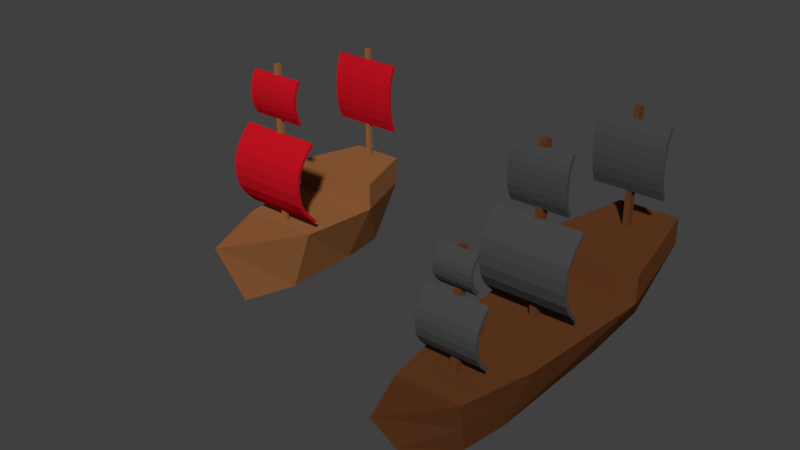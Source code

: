 # Source: pirate_ship.blend  (saved by Blender 2.79.0; exported with 4.5.12 LTS)
import bpy
from mathutils import Matrix  # noqa: F401  (used for matrix-valued properties, if any)

bpy.ops.wm.read_factory_settings(use_empty=True)
scene = bpy.context.scene
scene.name = 'Scene'

# ---- collections
col_collection_1 = bpy.data.collections.new('Collection 1'); scene.collection.children.link(col_collection_1)

# ---- materials (node trees are filled in below, after node groups)
mat_wood = bpy.data.materials.new('Wood')
mat_wood.alpha_threshold = 0.0
mat_wood.use_transparent_shadow = False
mat_wood.diffuse_color = (0.3081, 0.1244, 0.04457, 1.0)
mat_wood.roughness = 0.5
mat_wood.specular_intensity = 0.1639
mat_wood.line_color = (0.0, 0.0, 0.0, 1.0)
mat_piratewood = bpy.data.materials.new('PirateWood')
mat_piratewood.alpha_threshold = 0.0
mat_piratewood.use_transparent_shadow = False
mat_piratewood.diffuse_color = (0.1319, 0.04547, 0.01575, 1.0)
mat_piratewood.specular_color = (1.0, 0.7717, 0.747)
mat_piratewood.roughness = 0.5
mat_piratewood.specular_intensity = 0.347
mat_sail = bpy.data.materials.new('Sail')
mat_sail.alpha_threshold = 0.0
mat_sail.use_transparent_shadow = False
mat_sail.diffuse_color = (0.5264, 0.006754, 0.01449, 1.0)
mat_sail.roughness = 0.5
mat_sail.specular_intensity = 0.0
mat_piratesail = bpy.data.materials.new('PirateSail')
mat_piratesail.alpha_threshold = 0.0
mat_piratesail.use_transparent_shadow = False
mat_piratesail.diffuse_color = (0.06372, 0.06372, 0.06372, 1.0)
mat_piratesail.roughness = 0.5
mat_piratesail.specular_intensity = 0.0

# ---- material node trees

# ---- world
world_world = bpy.data.worlds.new('World'); scene.world = world_world
world_world.color = (0.05088, 0.05088, 0.05088)
world_world.use_sun_shadow = False
world_world.sun_shadow_jitter_overblur = 0.0
world_world.cycles.sampling_method = 'MANUAL'

# ---- meshes
me_cube_003 = bpy.data.meshes.new('Cube.003')
me_cube_003.from_pydata([(0.0365, 0.09337, -0.07705), (0.0365, -0.1625, -0.07705), (-0.03649, -0.1625, -0.07705), (-0.03649, 0.09337, -0.07705), (1.063e-07, -0.3119, -0.09412), (6.082e-08, -0.417, 0.06808), (0.02747, 0.246, -0.07705), (-0.02747, 0.246, -0.07705), (0.05572, 0.3125, 0.03989), (-0.05572, 0.3125, 0.03989), (0.004681, 0.2287, 0.08931), (-0.004681, 0.2287, 0.08931), (0.004759, 0.2437, 0.08931), (-0.004759, 0.2437, 0.08931), (0.1016, 0.09337, 0.08931), (-0.1016, 0.09337, 0.08931), (0.05572, 0.3125, 0.08931), (-0.05572, 0.3125, 0.08931), (0.004681, 0.2287, 0.2998), (-0.004681, 0.2287, 0.2998), (0.004759, 0.2437, 0.2998), (-0.004759, 0.2437, 0.2998), (0.1016, 0.09337, 0.03989), (0.08313, -0.1625, 0.03989), (-0.1016, 0.09337, 0.03989), (-0.08313, -0.1625, 0.03989), (1.453e-07, -0.1625, -0.07705), (0.05981, -0.1625, -0.01858), (-0.05981, -0.1625, -0.01858), (8.196e-08, -0.1625, 0.03989), (8.353e-08, -0.3644, -0.01302), (-0.02498, -0.2445, -0.07705), (0.005389, -0.2407, 0.043), (0.02498, -0.2445, -0.07705), (-0.005389, -0.2407, 0.043), (0.04094, -0.2707, -0.0158), (-0.04094, -0.2707, -0.0158), (0.05691, -0.297, 0.04545), (-0.05691, -0.297, 0.04545), (0.005558, -0.2291, 0.04234), (-0.005558, -0.2291, 0.04234), (0.005389, -0.2333, 0.2417), (-0.005389, -0.2333, 0.2417), (0.005558, -0.2218, 0.241), (-0.005558, -0.2218, 0.241), (0.005405, -0.02798, 0.03989), (0.005613, -0.04354, 0.03989), (-0.005613, -0.04354, 0.03989), (-0.005405, -0.02798, 0.03989), (0.005405, -0.02798, 0.331), (0.005613, -0.04354, 0.331), (-0.005613, -0.04354, 0.331), (-0.005405, -0.02798, 0.331)], [(29, 25), (23, 29)], [(0, 1, 26, 2, 3), (0, 22, 23, 27, 1), (2, 28, 25, 24, 3), (22, 0, 6, 8), (36, 31, 4, 30), (35, 37, 5, 30), (2, 26, 31), (8, 6, 7, 9), (22, 8, 16, 14), (3, 24, 9, 7), (0, 3, 7, 6), (10, 12, 20, 18), (24, 22, 14, 15), (8, 9, 17, 16), (9, 24, 15, 17), (10, 11, 15, 14), (13, 12, 16, 17), (12, 10, 14, 16), (11, 13, 17, 15), (19, 18, 20, 21), (11, 10, 18, 19), (13, 11, 19, 21), (12, 13, 21, 20), (31, 33, 4), (31, 26, 33), (26, 1, 33), (33, 35, 30, 4), (1, 27, 35, 33), (27, 23, 37, 35), (38, 36, 30, 5), (25, 28, 36, 38), (28, 2, 31, 36), (37, 38, 5), (32, 39, 43, 41), (39, 32, 37, 23), (34, 40, 25, 38), (32, 34, 38, 37), (40, 39, 23, 25), (41, 43, 44, 42), (40, 34, 42, 44), (39, 40, 44, 43), (34, 32, 41, 42), (47, 46, 50, 51), (49, 52, 51, 50), (46, 45, 49, 50), (48, 47, 51, 52), (45, 48, 52, 49), (22, 24, 25, 23)])
me_cube_003.polygons.foreach_set('material_index', [1, 1, 1, 1, 1, 1, 1, 1, 1, 1, 1, 1, 1, 1, 1, 1, 1, 1, 1, 1, 1, 1, 1, 1, 1, 1, 1, 1, 1, 1, 1, 1, 1, 1, 1, 1, 1, 1, 1, 1, 1, 1, 1, 1, 1, 1, 1, 1])
me_cube_003.materials.append(mat_wood)
me_cube_003.materials.append(mat_piratewood)
me_cube_003.use_remesh_preserve_volume = False
me_cube_003.use_remesh_preserve_attributes = False
me_cube_003.use_mirror_vertex_groups = False
me_cube_003.update()
me_plane_001 = bpy.data.meshes.new('Plane.001')
me_plane_001.from_pydata([(0.0639, 0.2277, 0.2826), (-0.0639, 0.2277, 0.2826), (0.0639, 0.2277, 0.1548), (-0.0639, 0.2277, 0.1548), (-0.05037, -0.04247, 0.225), (0.05037, -0.04247, 0.225), (-0.05037, -0.04247, 0.3229), (0.05037, -0.04247, 0.3229), (-0.05037, -0.04886, 0.3089), (-0.05037, -0.05279, 0.2949), (-0.05037, -0.05426, 0.2809), (-0.05037, -0.05426, 0.267), (-0.05037, -0.05279, 0.253), (-0.05037, -0.04886, 0.239), (0.05037, -0.04886, 0.239), (0.05037, -0.05279, 0.253), (0.05037, -0.05426, 0.267), (0.05037, -0.05426, 0.2809), (0.05037, -0.05279, 0.2949), (0.05037, -0.04886, 0.3089), (-0.07561, -0.04135, 0.05848), (0.07561, -0.04135, 0.05848), (-0.07561, -0.04135, 0.2097), (0.07561, -0.04135, 0.2097), (-0.07561, -0.06232, 0.1881), (-0.07561, -0.07522, 0.1665), (-0.07561, -0.08006, 0.1449), (-0.07561, -0.08006, 0.1233), (-0.07561, -0.07522, 0.1017), (-0.07561, -0.06232, 0.08008), (0.07561, -0.06232, 0.08008), (0.07561, -0.07522, 0.1017), (0.07561, -0.08006, 0.1233), (0.07561, -0.08006, 0.1449), (0.07561, -0.07522, 0.1665), (0.07561, -0.06232, 0.1881), (-0.0639, 0.2207, 0.2643), (-0.0639, 0.2164, 0.246), (-0.0639, 0.2148, 0.2278), (-0.0639, 0.2148, 0.2095), (-0.0639, 0.2164, 0.1913), (-0.0639, 0.2207, 0.173), (0.0639, 0.2207, 0.173), (0.0639, 0.2164, 0.1913), (0.0639, 0.2148, 0.2095), (0.0639, 0.2148, 0.2278), (0.0639, 0.2164, 0.246), (0.0639, 0.2207, 0.2643), (-0.05237, -0.2347, 0.06449), (0.05237, -0.2347, 0.06449), (-0.05237, -0.2347, 0.1692), (0.05237, -0.2347, 0.1692), (-0.05237, -0.2492, 0.1543), (-0.05237, -0.2581, 0.1393), (-0.05237, -0.2615, 0.1243), (-0.05237, -0.2615, 0.1094), (-0.05237, -0.2581, 0.09441), (-0.05237, -0.2492, 0.07945), (0.05237, -0.2492, 0.07945), (0.05237, -0.2581, 0.09441), (0.05237, -0.2615, 0.1094), (0.05237, -0.2615, 0.1243), (0.05237, -0.2581, 0.1393), (0.05237, -0.2492, 0.1543), (-0.03179, -0.2334, 0.1769), (0.03179, -0.2334, 0.1769), (-0.03179, -0.2334, 0.2405), (0.03179, -0.2334, 0.2405), (-0.03179, -0.2422, 0.2314), (-0.03179, -0.2476, 0.2223), (-0.03179, -0.2497, 0.2133), (-0.03179, -0.2497, 0.2042), (-0.03179, -0.2476, 0.1951), (-0.03179, -0.2422, 0.186), (0.03179, -0.2422, 0.186), (0.03179, -0.2476, 0.1951), (0.03179, -0.2497, 0.2042), (0.03179, -0.2497, 0.2133), (0.03179, -0.2476, 0.2223), (0.03179, -0.2422, 0.2314)], [], [(36, 47, 0, 1), (8, 19, 7, 6), (4, 5, 14, 13), (13, 14, 15, 12), (12, 15, 16, 11), (11, 16, 17, 10), (10, 17, 18, 9), (9, 18, 19, 8), (24, 35, 23, 22), (20, 21, 30, 29), (29, 30, 31, 28), (28, 31, 32, 27), (27, 32, 33, 26), (26, 33, 34, 25), (25, 34, 35, 24), (3, 2, 42, 41), (41, 42, 43, 40), (40, 43, 44, 39), (39, 44, 45, 38), (38, 45, 46, 37), (37, 46, 47, 36), (52, 63, 51, 50), (48, 49, 58, 57), (57, 58, 59, 56), (56, 59, 60, 55), (55, 60, 61, 54), (54, 61, 62, 53), (53, 62, 63, 52), (68, 79, 67, 66), (64, 65, 74, 73), (73, 74, 75, 72), (72, 75, 76, 71), (71, 76, 77, 70), (70, 77, 78, 69), (69, 78, 79, 68)])
me_plane_001.polygons.foreach_set('material_index', [1, 1, 1, 1, 1, 1, 1, 1, 1, 1, 1, 1, 1, 1, 1, 1, 1, 1, 1, 1, 1, 1, 1, 1, 1, 1, 1, 1, 1, 1, 1, 1, 1, 1, 1])
me_plane_001.materials.append(mat_sail)
me_plane_001.materials.append(mat_piratesail)
me_plane_001.use_remesh_preserve_volume = False
me_plane_001.use_remesh_preserve_attributes = False
me_plane_001.use_mirror_vertex_groups = False
me_plane_001.update()
me_cube = bpy.data.meshes.new('Cube')
me_cube.from_pydata([(0.03148, 0.0779, -0.07705), (0.03148, -0.06542, -0.07705), (-0.03148, -0.06542, -0.07705), (-0.03148, 0.0779, -0.07705), (0.004662, -0.04552, 0.03989), (0.004842, -0.05423, 0.03989), (-0.004841, -0.05423, 0.03989), (-0.004662, -0.04552, 0.03989), (1.142e-07, -0.1572, -0.07705), (7.498e-08, -0.216, 0.05101), (0.02369, 0.1633, -0.07705), (-0.02369, 0.1633, -0.07705), (0.04806, 0.2006, 0.03989), (-0.04806, 0.2006, 0.03989), (0.004038, 0.1729, 0.08931), (-0.004037, 0.1729, 0.08931), (0.004105, 0.1812, 0.08931), (-0.004105, 0.1812, 0.08931), (0.08767, 0.0779, 0.08931), (-0.08767, 0.0779, 0.08931), (0.04806, 0.2006, 0.08931), (-0.04806, 0.2006, 0.08931), (0.004038, 0.1729, 0.2998), (-0.004037, 0.1729, 0.2998), (0.004105, 0.1812, 0.2998), (-0.004105, 0.1812, 0.2998), (0.08767, 0.0779, 0.03989), (0.0717, -0.06542, 0.03989), (-0.08767, 0.0779, 0.03989), (-0.0717, -0.06542, 0.03989), (0.004662, -0.04552, 0.331), (0.004842, -0.05423, 0.331), (-0.004841, -0.05423, 0.331), (-0.004662, -0.04552, 0.331)], [], [(0, 1, 2, 3), (6, 5, 31, 32), (0, 26, 27, 1), (27, 29, 9), (2, 29, 28, 3), (26, 0, 10, 12), (29, 2, 8, 9), (1, 27, 9, 8), (2, 1, 8), (12, 10, 11, 13), (26, 12, 20, 18), (3, 28, 13, 11), (0, 3, 11, 10), (14, 16, 24, 22), (28, 26, 18, 19), (12, 13, 21, 20), (13, 28, 19, 21), (14, 15, 19, 18), (17, 16, 20, 21), (16, 14, 18, 20), (15, 17, 21, 19), (23, 22, 24, 25), (15, 14, 22, 23), (17, 15, 23, 25), (16, 17, 25, 24), (4, 5, 27, 26), (7, 4, 26, 28), (5, 6, 29, 27), (6, 7, 28, 29), (30, 33, 32, 31), (5, 4, 30, 31), (7, 6, 32, 33), (4, 7, 33, 30)])
me_cube.materials.append(mat_wood)
me_cube.use_remesh_preserve_volume = False
me_cube.use_remesh_preserve_attributes = False
me_cube.use_mirror_vertex_groups = False
me_cube.update()
me_plane_004 = bpy.data.meshes.new('Plane.004')
me_plane_004.from_pydata([(0.0639, 0.1732, 0.2826), (-0.0639, 0.1732, 0.2826), (0.0639, 0.1732, 0.1548), (-0.0639, 0.1732, 0.1548), (-0.05037, -0.05363, 0.2338), (0.05037, -0.05363, 0.2338), (-0.05037, -0.05363, 0.3141), (0.05037, -0.05363, 0.3141), (-0.05037, -0.06002, 0.3026), (-0.05037, -0.06395, 0.2912), (-0.05037, -0.06542, 0.2797), (-0.05037, -0.06542, 0.2682), (-0.05037, -0.06395, 0.2567), (-0.05037, -0.06002, 0.2453), (0.05037, -0.06002, 0.2453), (0.05037, -0.06395, 0.2567), (0.05037, -0.06542, 0.2682), (0.05037, -0.06542, 0.2797), (0.05037, -0.06395, 0.2912), (0.05037, -0.06002, 0.3026), (-0.07561, -0.05251, 0.05848), (0.07561, -0.05251, 0.05848), (-0.07561, -0.05251, 0.2097), (0.07561, -0.05251, 0.2097), (-0.07561, -0.07348, 0.1881), (-0.07561, -0.08638, 0.1665), (-0.07561, -0.09122, 0.1449), (-0.07561, -0.09122, 0.1233), (-0.07561, -0.08638, 0.1017), (-0.07561, -0.07348, 0.08008), (0.07561, -0.07348, 0.08008), (0.07561, -0.08638, 0.1017), (0.07561, -0.09122, 0.1233), (0.07561, -0.09122, 0.1449), (0.07561, -0.08638, 0.1665), (0.07561, -0.07348, 0.1881), (-0.0639, 0.1662, 0.2643), (-0.0639, 0.1619, 0.246), (-0.0639, 0.1603, 0.2278), (-0.0639, 0.1603, 0.2095), (-0.0639, 0.1619, 0.1913), (-0.0639, 0.1662, 0.173), (0.0639, 0.1662, 0.173), (0.0639, 0.1619, 0.1913), (0.0639, 0.1603, 0.2095), (0.0639, 0.1603, 0.2278), (0.0639, 0.1619, 0.246), (0.0639, 0.1662, 0.2643), (0.0639, 0.1788, 0.2804), (-0.0639, 0.1788, 0.2804), (0.0639, 0.1788, 0.1569), (-0.0639, 0.1788, 0.1569), (-0.05037, -0.04839, 0.2367), (0.05037, -0.04839, 0.2367), (-0.05037, -0.04839, 0.3112), (0.05037, -0.04839, 0.3112), (-0.05037, -0.05454, 0.3002), (-0.05037, -0.05811, 0.2898), (-0.05037, -0.05944, 0.2793), (-0.05037, -0.05944, 0.2686), (-0.05037, -0.05811, 0.2581), (-0.05037, -0.05454, 0.2477), (0.05037, -0.05454, 0.2477), (0.05037, -0.05811, 0.2581), (0.05037, -0.05944, 0.2686), (0.05037, -0.05944, 0.2793), (0.05037, -0.05811, 0.2898), (0.05037, -0.05454, 0.3002), (-0.07561, -0.0482, 0.06266), (0.07561, -0.0482, 0.06266), (-0.07561, -0.0482, 0.2055), (0.07561, -0.0482, 0.2055), (-0.07561, -0.06872, 0.1844), (-0.07561, -0.08081, 0.1643), (-0.07561, -0.08526, 0.1442), (-0.07561, -0.08526, 0.1239), (-0.07561, -0.08081, 0.1039), (-0.07561, -0.06872, 0.08373), (0.07561, -0.06872, 0.08373), (0.07561, -0.08081, 0.1039), (0.07561, -0.08526, 0.1239), (0.07561, -0.08526, 0.1442), (0.07561, -0.08081, 0.1643), (0.07561, -0.06872, 0.1844), (-0.0639, 0.1719, 0.2625), (-0.0639, 0.1678, 0.2451), (-0.0639, 0.1663, 0.2275), (-0.0639, 0.1663, 0.2098), (-0.0639, 0.1678, 0.1922), (-0.0639, 0.1719, 0.1748), (0.0639, 0.1719, 0.1748), (0.0639, 0.1678, 0.1922), (0.0639, 0.1663, 0.2098), (0.0639, 0.1663, 0.2275), (0.0639, 0.1678, 0.2451), (0.0639, 0.1719, 0.2625), (0.06044, 0.1752, 0.2781), (-0.06044, 0.1752, 0.2781), (0.06044, 0.1752, 0.1592), (-0.06044, 0.1752, 0.1592), (-0.0469, -0.05229, 0.2385), (0.0469, -0.05229, 0.2385), (-0.0469, -0.05229, 0.3094), (0.0469, -0.05229, 0.3094), (-0.04624, -0.05604, 0.3009), (-0.04626, -0.05969, 0.2902), (-0.04621, -0.06111, 0.2794), (-0.04621, -0.06111, 0.2685), (-0.04626, -0.05969, 0.2577), (-0.04624, -0.05604, 0.247), (0.04624, -0.05604, 0.247), (0.04626, -0.05969, 0.2577), (0.04621, -0.06111, 0.2685), (0.04621, -0.06111, 0.2794), (0.04626, -0.05969, 0.2902), (0.04624, -0.05604, 0.3009), (-0.07214, -0.05244, 0.06338), (0.07214, -0.05244, 0.06338), (-0.07214, -0.05244, 0.2048), (0.07214, -0.05244, 0.2048), (-0.07151, -0.07, 0.1854), (-0.07157, -0.08226, 0.1648), (-0.07151, -0.08687, 0.1444), (-0.07151, -0.08687, 0.1238), (-0.07157, -0.08226, 0.1033), (-0.07151, -0.07, 0.08275), (0.07151, -0.07, 0.08275), (0.07157, -0.08226, 0.1033), (0.07151, -0.08687, 0.1238), (0.07151, -0.08687, 0.1444), (0.07157, -0.08226, 0.1648), (0.07151, -0.07, 0.1854), (-0.05975, 0.1703, 0.263), (-0.05975, 0.1662, 0.2454), (-0.05972, 0.1646, 0.2276), (-0.05972, 0.1646, 0.2097), (-0.05975, 0.1662, 0.192), (-0.05975, 0.1703, 0.1743), (0.05975, 0.1703, 0.1743), (0.05975, 0.1662, 0.192), (0.05972, 0.1646, 0.2097), (0.05972, 0.1646, 0.2276), (0.05975, 0.1662, 0.2454), (0.05975, 0.1703, 0.263), (0.06044, 0.1743, 0.2784), (-0.06044, 0.1743, 0.2784), (0.06044, 0.1743, 0.1589), (-0.06044, 0.1743, 0.1589), (-0.04691, -0.0531, 0.238), (0.04691, -0.0531, 0.238), (-0.04691, -0.0531, 0.3099), (0.04691, -0.0531, 0.3099), (-0.046, -0.0583, 0.3019), (-0.04598, -0.0621, 0.2907), (-0.04604, -0.06358, 0.2796), (-0.04604, -0.06358, 0.2683), (-0.04598, -0.0621, 0.2572), (-0.046, -0.0583, 0.246), (0.046, -0.0583, 0.246), (0.04598, -0.0621, 0.2572), (0.04604, -0.06358, 0.2683), (0.04604, -0.06358, 0.2796), (0.04598, -0.0621, 0.2907), (0.046, -0.0583, 0.3019), (-0.07214, -0.0531, 0.06273), (0.07214, -0.0531, 0.06273), (-0.07214, -0.0531, 0.2054), (0.07214, -0.0531, 0.2054), (-0.0712, -0.07195, 0.1869), (-0.07114, -0.08453, 0.1657), (-0.07121, -0.08932, 0.1447), (-0.07121, -0.08932, 0.1235), (-0.07114, -0.08453, 0.1024), (-0.0712, -0.07195, 0.08125), (0.0712, -0.07195, 0.08125), (0.07114, -0.08453, 0.1024), (0.07121, -0.08932, 0.1235), (0.07121, -0.08932, 0.1447), (0.07114, -0.08453, 0.1657), (0.0712, -0.07195, 0.1869), (-0.05957, 0.168, 0.2638), (-0.05956, 0.1637, 0.2457), (-0.0596, 0.1621, 0.2277), (-0.0596, 0.1621, 0.2096), (-0.05956, 0.1637, 0.1916), (-0.05957, 0.168, 0.1736), (0.05957, 0.168, 0.1736), (0.05956, 0.1637, 0.1916), (0.0596, 0.1621, 0.2096), (0.0596, 0.1621, 0.2277), (0.05956, 0.1637, 0.2457), (0.05957, 0.168, 0.2638), (0.06044, 0.1752, 0.2781), (-0.06044, 0.1752, 0.2781), (0.06044, 0.1752, 0.1592), (-0.06044, 0.1752, 0.1592), (-0.0469, -0.05229, 0.2385), (0.0469, -0.05229, 0.2385), (-0.0469, -0.05229, 0.3094), (0.0469, -0.05229, 0.3094), (-0.04624, -0.05604, 0.3009), (-0.04626, -0.05969, 0.2902), (-0.04621, -0.06111, 0.2794), (-0.04621, -0.06111, 0.2685), (-0.04626, -0.05969, 0.2577), (-0.04624, -0.05604, 0.247), (0.04624, -0.05604, 0.247), (0.04626, -0.05969, 0.2577), (0.04621, -0.06111, 0.2685), (0.04621, -0.06111, 0.2794), (0.04626, -0.05969, 0.2902), (0.04624, -0.05604, 0.3009), (-0.07214, -0.05244, 0.06338), (0.07214, -0.05244, 0.06338), (-0.07214, -0.05244, 0.2048), (0.07214, -0.05244, 0.2048), (-0.07151, -0.07, 0.1854), (-0.07157, -0.08226, 0.1648), (-0.07151, -0.08687, 0.1444), (-0.07151, -0.08687, 0.1238), (-0.07157, -0.08226, 0.1033), (-0.07151, -0.07, 0.08275), (0.07151, -0.07, 0.08275), (0.07157, -0.08226, 0.1033), (0.07151, -0.08687, 0.1238), (0.07151, -0.08687, 0.1444), (0.07157, -0.08226, 0.1648), (0.07151, -0.07, 0.1854), (-0.05975, 0.1703, 0.263), (-0.05975, 0.1662, 0.2454), (-0.05972, 0.1646, 0.2276), (-0.05972, 0.1646, 0.2097), (-0.05975, 0.1662, 0.192), (-0.05975, 0.1703, 0.1743), (0.05975, 0.1703, 0.1743), (0.05975, 0.1662, 0.192), (0.05972, 0.1646, 0.2097), (0.05972, 0.1646, 0.2276), (0.05975, 0.1662, 0.2454), (0.05975, 0.1703, 0.263), (0.06044, 0.1743, 0.2784), (-0.06044, 0.1743, 0.2784), (0.06044, 0.1743, 0.1589), (-0.06044, 0.1743, 0.1589), (-0.04691, -0.0531, 0.238), (0.04691, -0.0531, 0.238), (-0.04691, -0.0531, 0.3099), (0.04691, -0.0531, 0.3099), (-0.046, -0.0583, 0.3019), (-0.04598, -0.0621, 0.2907), (-0.04604, -0.06358, 0.2796), (-0.04604, -0.06358, 0.2683), (-0.04598, -0.0621, 0.2572), (-0.046, -0.0583, 0.246), (0.046, -0.0583, 0.246), (0.04598, -0.0621, 0.2572), (0.04604, -0.06358, 0.2683), (0.04604, -0.06358, 0.2796), (0.04598, -0.0621, 0.2907), (0.046, -0.0583, 0.3019), (-0.07214, -0.0531, 0.06273), (0.07214, -0.0531, 0.06273), (-0.07214, -0.0531, 0.2054), (0.07214, -0.0531, 0.2054), (-0.0712, -0.07195, 0.1869), (-0.07114, -0.08453, 0.1657), (-0.07121, -0.08932, 0.1447), (-0.07121, -0.08932, 0.1235), (-0.07114, -0.08453, 0.1024), (-0.0712, -0.07195, 0.08125), (0.0712, -0.07195, 0.08125), (0.07114, -0.08453, 0.1024), (0.07121, -0.08932, 0.1235), (0.07121, -0.08932, 0.1447), (0.07114, -0.08453, 0.1657), (0.0712, -0.07195, 0.1869), (-0.05957, 0.168, 0.2638), (-0.05956, 0.1637, 0.2457), (-0.0596, 0.1621, 0.2277), (-0.0596, 0.1621, 0.2096), (-0.05956, 0.1637, 0.1916), (-0.05957, 0.168, 0.1736), (0.05957, 0.168, 0.1736), (0.05956, 0.1637, 0.1916), (0.0596, 0.1621, 0.2096), (0.0596, 0.1621, 0.2277), (0.05956, 0.1637, 0.2457), (0.05957, 0.168, 0.2638), (0.05687, 0.1708, 0.276), (-0.05687, 0.1708, 0.276), (0.05687, 0.1708, 0.1613), (-0.05687, 0.1708, 0.1613), (-0.04327, -0.05684, 0.2399), (0.04327, -0.05684, 0.2399), (-0.04327, -0.05684, 0.308), (0.04327, -0.05684, 0.308), (-0.04179, -0.05972, 0.3025), (-0.04165, -0.06343, 0.291), (-0.04173, -0.06509, 0.2797), (-0.04173, -0.06509, 0.2682), (-0.04165, -0.06343, 0.2569), (-0.04179, -0.05972, 0.2454), (0.04179, -0.05972, 0.2454), (0.04165, -0.06343, 0.2569), (0.04173, -0.06509, 0.2682), (0.04173, -0.06509, 0.2797), (0.04165, -0.06343, 0.291), (0.04179, -0.05972, 0.3025), (-0.06862, -0.05729, 0.0635), (0.06862, -0.05729, 0.0635), (-0.06862, -0.05729, 0.2047), (0.06862, -0.05729, 0.2047), (-0.06688, -0.07303, 0.1877), (-0.06674, -0.08557, 0.1662), (-0.06686, -0.09064, 0.1448), (-0.06686, -0.09064, 0.1233), (-0.06674, -0.08557, 0.102), (-0.06688, -0.07303, 0.08043), (0.06688, -0.07303, 0.08043), (0.06674, -0.08557, 0.102), (0.06686, -0.09064, 0.1233), (0.06686, -0.09064, 0.1448), (0.06674, -0.08557, 0.1662), (0.06688, -0.07303, 0.1877), (-0.05533, 0.1665, 0.2642), (-0.05525, 0.1623, 0.246), (-0.05531, 0.1605, 0.2278), (-0.05531, 0.1605, 0.2095), (-0.05525, 0.1623, 0.1913), (-0.05533, 0.1665, 0.1731), (0.05533, 0.1665, 0.1731), (0.05525, 0.1623, 0.1913), (0.05531, 0.1605, 0.2095), (0.05531, 0.1605, 0.2278), (0.05525, 0.1623, 0.246), (0.05533, 0.1665, 0.2642), (0.05688, 0.1762, 0.274), (-0.05688, 0.1762, 0.274), (0.05688, 0.1762, 0.1633), (-0.05688, 0.1762, 0.1633), (-0.04328, -0.05188, 0.2427), (0.04328, -0.05189, 0.2427), (-0.04328, -0.05189, 0.3052), (0.04328, -0.05188, 0.3052), (-0.04219, -0.05406, 0.3), (-0.04211, -0.05764, 0.2897), (-0.04203, -0.05913, 0.2793), (-0.04203, -0.05913, 0.2686), (-0.04211, -0.05764, 0.2582), (-0.04219, -0.05406, 0.2479), (0.04219, -0.05406, 0.2479), (0.04211, -0.05764, 0.2582), (0.04203, -0.05913, 0.2686), (0.04203, -0.05913, 0.2793), (0.04211, -0.05764, 0.2897), (0.04219, -0.05406, 0.3), (-0.06862, -0.05307, 0.06759), (0.06862, -0.05307, 0.06759), (-0.06862, -0.05307, 0.2006), (0.06862, -0.05307, 0.2006), (-0.06742, -0.06825, 0.1841), (-0.06746, -0.08012, 0.164), (-0.06737, -0.08474, 0.1442), (-0.06737, -0.08474, 0.124), (-0.06746, -0.08012, 0.1042), (-0.06742, -0.06825, 0.08408), (0.06742, -0.06825, 0.08408), (0.06746, -0.08012, 0.1042), (0.06737, -0.08474, 0.124), (0.06737, -0.08474, 0.1442), (0.06746, -0.08012, 0.164), (0.06742, -0.06825, 0.1841), (-0.05563, 0.1723, 0.2624), (-0.05558, 0.1682, 0.245), (-0.05552, 0.1665, 0.2275), (-0.05552, 0.1665, 0.2098), (-0.05558, 0.1682, 0.1923), (-0.05563, 0.1723, 0.1749), (0.05563, 0.1723, 0.1749), (0.05558, 0.1682, 0.1923), (0.05552, 0.1665, 0.2098), (0.05552, 0.1665, 0.2275), (0.05558, 0.1682, 0.245), (0.05563, 0.1723, 0.2624)], [], [(47, 1, 36), (19, 6, 8), (5, 13, 4), (14, 12, 13), (15, 11, 12), (16, 10, 11), (17, 9, 10), (18, 8, 9), (35, 22, 24), (21, 29, 20), (30, 28, 29), (31, 27, 28), (32, 26, 27), (33, 25, 26), (34, 24, 25), (2, 41, 3), (42, 40, 41), (43, 39, 40), (44, 38, 39), (45, 37, 38), (46, 36, 37), (49, 95, 84), (54, 67, 56), (61, 53, 52), (60, 62, 61), (59, 63, 60), (58, 64, 59), (57, 65, 58), (56, 66, 57), (70, 83, 72), (77, 69, 68), (76, 78, 77), (75, 79, 76), (74, 80, 75), (73, 81, 74), (72, 82, 73), (89, 50, 51), (88, 90, 89), (87, 91, 88), (86, 92, 87), (85, 93, 86), (84, 94, 85), (0, 49, 1), (0, 95, 48), (3, 50, 2), (3, 89, 51), (4, 61, 52), (4, 53, 5), (7, 67, 55), (7, 54, 6), (6, 56, 8), (8, 57, 9), (10, 57, 58), (10, 59, 11), (11, 60, 12), (13, 60, 61), (5, 62, 14), (14, 63, 15), (16, 63, 64), (16, 65, 17), (17, 66, 18), (19, 66, 67), (20, 77, 68), (20, 69, 21), (23, 83, 71), (23, 70, 22), (22, 72, 24), (24, 73, 25), (26, 73, 74), (26, 75, 27), (27, 76, 28), (29, 76, 77), (21, 78, 30), (30, 79, 31), (32, 79, 80), (32, 81, 33), (33, 82, 34), (35, 82, 83), (1, 84, 36), (36, 85, 37), (38, 85, 86), (38, 87, 39), (39, 88, 40), (41, 88, 89), (2, 90, 42), (42, 91, 43), (44, 91, 92), (44, 93, 45), (45, 94, 46), (47, 94, 95), (97, 143, 132), (102, 115, 104), (109, 101, 100), (108, 110, 109), (107, 111, 108), (106, 112, 107), (105, 113, 106), (104, 114, 105), (118, 131, 120), (125, 117, 116), (124, 126, 125), (123, 127, 124), (122, 128, 123), (121, 129, 122), (120, 130, 121), (137, 98, 99), (136, 138, 137), (135, 139, 136), (134, 140, 135), (133, 141, 134), (132, 142, 133), (191, 145, 180), (163, 150, 152), (149, 157, 148), (158, 156, 157), (159, 155, 156), (160, 154, 155), (161, 153, 154), (162, 152, 153), (179, 166, 168), (165, 173, 164), (174, 172, 173), (175, 171, 172), (176, 170, 171), (177, 169, 170), (178, 168, 169), (146, 185, 147), (186, 184, 185), (187, 183, 184), (188, 182, 183), (189, 181, 182), (190, 180, 181), (145, 96, 97), (144, 143, 96), (146, 99, 98), (147, 137, 99), (148, 109, 100), (149, 100, 101), (151, 115, 103), (150, 103, 102), (104, 150, 102), (105, 152, 104), (154, 105, 106), (155, 106, 107), (108, 155, 107), (157, 108, 109), (110, 149, 101), (111, 158, 110), (160, 111, 112), (161, 112, 113), (114, 161, 113), (163, 114, 115), (164, 125, 116), (165, 116, 117), (167, 131, 119), (166, 119, 118), (120, 166, 118), (121, 168, 120), (170, 121, 122), (171, 122, 123), (124, 171, 123), (173, 124, 125), (126, 165, 117), (127, 174, 126), (176, 127, 128), (129, 176, 128), (130, 177, 129), (179, 130, 131), (132, 145, 97), (133, 180, 132), (182, 133, 134), (183, 134, 135), (136, 183, 135), (185, 136, 137), (138, 146, 98), (139, 186, 138), (188, 139, 140), (189, 140, 141), (142, 189, 141), (191, 142, 143), (47, 0, 1), (19, 7, 6), (5, 14, 13), (14, 15, 12), (15, 16, 11), (16, 17, 10), (17, 18, 9), (18, 19, 8), (35, 23, 22), (21, 30, 29), (30, 31, 28), (31, 32, 27), (32, 33, 26), (33, 34, 25), (34, 35, 24), (2, 42, 41), (42, 43, 40), (43, 44, 39), (44, 45, 38), (45, 46, 37), (46, 47, 36), (49, 48, 95), (54, 55, 67), (61, 62, 53), (60, 63, 62), (59, 64, 63), (58, 65, 64), (57, 66, 65), (56, 67, 66), (70, 71, 83), (77, 78, 69), (76, 79, 78), (75, 80, 79), (74, 81, 80), (73, 82, 81), (72, 83, 82), (89, 90, 50), (88, 91, 90), (87, 92, 91), (86, 93, 92), (85, 94, 93), (84, 95, 94), (0, 48, 49), (0, 47, 95), (3, 51, 50), (3, 41, 89), (4, 13, 61), (4, 52, 53), (7, 19, 67), (7, 55, 54), (6, 54, 56), (8, 56, 57), (10, 9, 57), (10, 58, 59), (11, 59, 60), (13, 12, 60), (5, 53, 62), (14, 62, 63), (16, 15, 63), (16, 64, 65), (17, 65, 66), (19, 18, 66), (20, 29, 77), (20, 68, 69), (23, 35, 83), (23, 71, 70), (22, 70, 72), (24, 72, 73), (26, 25, 73), (26, 74, 75), (27, 75, 76), (29, 28, 76), (21, 69, 78), (30, 78, 79), (32, 31, 79), (32, 80, 81), (33, 81, 82), (35, 34, 82), (1, 49, 84), (36, 84, 85), (38, 37, 85), (38, 86, 87), (39, 87, 88), (41, 40, 88), (2, 50, 90), (42, 90, 91), (44, 43, 91), (44, 92, 93), (45, 93, 94), (47, 46, 94), (97, 96, 143), (102, 103, 115), (109, 110, 101), (108, 111, 110), (107, 112, 111), (106, 113, 112), (105, 114, 113), (104, 115, 114), (118, 119, 131), (125, 126, 117), (124, 127, 126), (123, 128, 127), (122, 129, 128), (121, 130, 129), (120, 131, 130), (137, 138, 98), (136, 139, 138), (135, 140, 139), (134, 141, 140), (133, 142, 141), (132, 143, 142), (191, 144, 145), (163, 151, 150), (149, 158, 157), (158, 159, 156), (159, 160, 155), (160, 161, 154), (161, 162, 153), (162, 163, 152), (179, 167, 166), (165, 174, 173), (174, 175, 172), (175, 176, 171), (176, 177, 170), (177, 178, 169), (178, 179, 168), (146, 186, 185), (186, 187, 184), (187, 188, 183), (188, 189, 182), (189, 190, 181), (190, 191, 180), (145, 144, 96), (144, 191, 143), (146, 147, 99), (147, 185, 137), (148, 157, 109), (149, 148, 100), (151, 163, 115), (150, 151, 103), (104, 152, 150), (105, 153, 152), (154, 153, 105), (155, 154, 106), (108, 156, 155), (157, 156, 108), (110, 158, 149), (111, 159, 158), (160, 159, 111), (161, 160, 112), (114, 162, 161), (163, 162, 114), (164, 173, 125), (165, 164, 116), (167, 179, 131), (166, 167, 119), (120, 168, 166), (121, 169, 168), (170, 169, 121), (171, 170, 122), (124, 172, 171), (173, 172, 124), (126, 174, 165), (127, 175, 174), (176, 175, 127), (129, 177, 176), (130, 178, 177), (179, 178, 130), (132, 180, 145), (133, 181, 180), (182, 181, 133), (183, 182, 134), (136, 184, 183), (185, 184, 136), (138, 186, 146), (139, 187, 186), (188, 187, 139), (189, 188, 140), (142, 190, 189), (191, 190, 142), (239, 228, 193), (211, 200, 198), (197, 196, 205), (206, 205, 204), (207, 204, 203), (208, 203, 202), (209, 202, 201), (210, 201, 200), (227, 216, 214), (213, 212, 221), (222, 221, 220), (223, 220, 219), (224, 219, 218), (225, 218, 217), (226, 217, 216), (194, 195, 233), (234, 233, 232), (235, 232, 231), (236, 231, 230), (237, 230, 229), (238, 229, 228), (241, 276, 287), (246, 248, 259), (253, 244, 245), (252, 253, 254), (251, 252, 255), (250, 251, 256), (249, 250, 257), (248, 249, 258), (262, 264, 275), (269, 260, 261), (268, 269, 270), (267, 268, 271), (266, 267, 272), (265, 266, 273), (264, 265, 274), (281, 243, 242), (280, 281, 282), (279, 280, 283), (278, 279, 284), (277, 278, 285), (276, 277, 286), (192, 193, 241), (192, 240, 287), (195, 194, 242), (195, 243, 281), (196, 244, 253), (196, 197, 245), (199, 247, 259), (199, 198, 246), (198, 200, 248), (200, 201, 249), (202, 250, 249), (202, 203, 251), (203, 204, 252), (205, 253, 252), (197, 206, 254), (206, 207, 255), (208, 256, 255), (208, 209, 257), (209, 210, 258), (211, 259, 258), (212, 260, 269), (212, 213, 261), (215, 263, 275), (215, 214, 262), (214, 216, 264), (216, 217, 265), (218, 266, 265), (218, 219, 267), (219, 220, 268), (221, 269, 268), (213, 222, 270), (222, 223, 271), (224, 272, 271), (224, 225, 273), (225, 226, 274), (227, 275, 274), (193, 228, 276), (228, 229, 277), (230, 278, 277), (230, 231, 279), (231, 232, 280), (233, 281, 280), (194, 234, 282), (234, 235, 283), (236, 284, 283), (236, 237, 285), (237, 238, 286), (239, 287, 286), (289, 324, 335), (294, 296, 307), (301, 292, 293), (300, 301, 302), (299, 300, 303), (298, 299, 304), (297, 298, 305), (296, 297, 306), (310, 312, 323), (317, 308, 309), (316, 317, 318), (315, 316, 319), (314, 315, 320), (313, 314, 321), (312, 313, 322), (329, 291, 290), (328, 329, 330), (327, 328, 331), (326, 327, 332), (325, 326, 333), (324, 325, 334), (383, 372, 337), (355, 344, 342), (341, 340, 349), (350, 349, 348), (351, 348, 347), (352, 347, 346), (353, 346, 345), (354, 345, 344), (371, 360, 358), (357, 356, 365), (366, 365, 364), (367, 364, 363), (368, 363, 362), (369, 362, 361), (370, 361, 360), (338, 339, 377), (378, 377, 376), (379, 376, 375), (380, 375, 374), (381, 374, 373), (382, 373, 372), (337, 289, 288), (336, 288, 335), (338, 290, 291), (339, 291, 329), (340, 292, 301), (341, 293, 292), (343, 295, 307), (342, 294, 295), (296, 294, 342), (297, 296, 344), (346, 298, 297), (347, 299, 298), (300, 299, 347), (349, 301, 300), (302, 293, 341), (303, 302, 350), (352, 304, 303), (353, 305, 304), (306, 305, 353), (355, 307, 306), (356, 308, 317), (357, 309, 308), (359, 311, 323), (358, 310, 311), (312, 310, 358), (313, 312, 360), (362, 314, 313), (363, 315, 314), (316, 315, 363), (365, 317, 316), (318, 309, 357), (319, 318, 366), (368, 320, 319), (321, 320, 368), (322, 321, 369), (371, 323, 322), (324, 289, 337), (325, 324, 372), (374, 326, 325), (375, 327, 326), (328, 327, 375), (377, 329, 328), (330, 290, 338), (331, 330, 378), (380, 332, 331), (381, 333, 332), (334, 333, 381), (383, 335, 334), (239, 193, 192), (211, 198, 199), (197, 205, 206), (206, 204, 207), (207, 203, 208), (208, 202, 209), (209, 201, 210), (210, 200, 211), (227, 214, 215), (213, 221, 222), (222, 220, 223), (223, 219, 224), (224, 218, 225), (225, 217, 226), (226, 216, 227), (194, 233, 234), (234, 232, 235), (235, 231, 236), (236, 230, 237), (237, 229, 238), (238, 228, 239), (241, 287, 240), (246, 259, 247), (253, 245, 254), (252, 254, 255), (251, 255, 256), (250, 256, 257), (249, 257, 258), (248, 258, 259), (262, 275, 263), (269, 261, 270), (268, 270, 271), (267, 271, 272), (266, 272, 273), (265, 273, 274), (264, 274, 275), (281, 242, 282), (280, 282, 283), (279, 283, 284), (278, 284, 285), (277, 285, 286), (276, 286, 287), (192, 241, 240), (192, 287, 239), (195, 242, 243), (195, 281, 233), (196, 253, 205), (196, 245, 244), (199, 259, 211), (199, 246, 247), (198, 248, 246), (200, 249, 248), (202, 249, 201), (202, 251, 250), (203, 252, 251), (205, 252, 204), (197, 254, 245), (206, 255, 254), (208, 255, 207), (208, 257, 256), (209, 258, 257), (211, 258, 210), (212, 269, 221), (212, 261, 260), (215, 275, 227), (215, 262, 263), (214, 264, 262), (216, 265, 264), (218, 265, 217), (218, 267, 266), (219, 268, 267), (221, 268, 220), (213, 270, 261), (222, 271, 270), (224, 271, 223), (224, 273, 272), (225, 274, 273), (227, 274, 226), (193, 276, 241), (228, 277, 276), (230, 277, 229), (230, 279, 278), (231, 280, 279), (233, 280, 232), (194, 282, 242), (234, 283, 282), (236, 283, 235), (236, 285, 284), (237, 286, 285), (239, 286, 238), (289, 335, 288), (294, 307, 295), (301, 293, 302), (300, 302, 303), (299, 303, 304), (298, 304, 305), (297, 305, 306), (296, 306, 307), (310, 323, 311), (317, 309, 318), (316, 318, 319), (315, 319, 320), (314, 320, 321), (313, 321, 322), (312, 322, 323), (329, 290, 330), (328, 330, 331), (327, 331, 332), (326, 332, 333), (325, 333, 334), (324, 334, 335), (383, 337, 336), (355, 342, 343), (341, 349, 350), (350, 348, 351), (351, 347, 352), (352, 346, 353), (353, 345, 354), (354, 344, 355), (371, 358, 359), (357, 365, 366), (366, 364, 367), (367, 363, 368), (368, 362, 369), (369, 361, 370), (370, 360, 371), (338, 377, 378), (378, 376, 379), (379, 375, 380), (380, 374, 381), (381, 373, 382), (382, 372, 383), (337, 288, 336), (336, 335, 383), (338, 291, 339), (339, 329, 377), (340, 301, 349), (341, 292, 340), (343, 307, 355), (342, 295, 343), (296, 342, 344), (297, 344, 345), (346, 297, 345), (347, 298, 346), (300, 347, 348), (349, 300, 348), (302, 341, 350), (303, 350, 351), (352, 303, 351), (353, 304, 352), (306, 353, 354), (355, 306, 354), (356, 317, 365), (357, 308, 356), (359, 323, 371), (358, 311, 359), (312, 358, 360), (313, 360, 361), (362, 313, 361), (363, 314, 362), (316, 363, 364), (365, 316, 364), (318, 357, 366), (319, 366, 367), (368, 319, 367), (321, 368, 369), (322, 369, 370), (371, 322, 370), (324, 337, 372), (325, 372, 373), (374, 325, 373), (375, 326, 374), (328, 375, 376), (377, 328, 376), (330, 338, 378), (331, 378, 379), (380, 331, 379), (381, 332, 380), (334, 381, 382), (383, 334, 382)])
me_plane_004.materials.append(mat_sail)
me_plane_004.use_remesh_preserve_volume = False
me_plane_004.use_remesh_preserve_attributes = False
me_plane_004.use_mirror_vertex_groups = False
me_plane_004.update()

# ---- objects
ob_label_jff_a = bpy.data.objects.new('Label:JFF-A', None)
ob_pirate_ship = bpy.data.objects.new('Pirate Ship', me_cube_003)
ob_sails_001 = bpy.data.objects.new('Sails.001', me_plane_001)
ob_ship = bpy.data.objects.new('Ship', me_cube)
ob_sails = bpy.data.objects.new('Sails', me_plane_004)

# ---- transforms, parenting, visibility, modifiers, constraints
ob_label_jff_a.location = (0.5081, 0.0004708, 0.4269)
ob_label_jff_a.empty_image_offset = (0.0, 0.0)
ob_label_jff_a.lineart.crease_threshold = 0.0
ob_pirate_ship.location = (0.5203, 0.0, 0.0)
ob_pirate_ship.lock_rotations_4d = False
ob_pirate_ship.empty_display_type = 'ARROWS'
ob_pirate_ship.lineart.crease_threshold = 0.0
ob_sails_001.parent = ob_pirate_ship
ob_sails_001.location = (0.0, 0.0, 0.0)
ob_sails_001.lineart.crease_threshold = 0.0
_m = ob_sails_001.modifiers.new('Solidify', 'SOLIDIFY')
_m.thickness = 0.006
_m.nonmanifold_thickness_mode = 'FIXED'
_m.nonmanifold_merge_threshold = 0.0003
ob_ship.location = (0.0, 0.0, 0.0)
ob_ship.lock_rotations_4d = False
ob_ship.empty_display_type = 'ARROWS'
ob_ship.lineart.crease_threshold = 0.0
ob_sails.parent = ob_ship
ob_sails.location = (0.0, 0.0, 0.0)
ob_sails.lineart.crease_threshold = 0.0
_m = ob_sails.modifiers.new('Solidify', 'SOLIDIFY')
_m.thickness = 0.006
_m.nonmanifold_thickness_mode = 'FIXED'
_m.nonmanifold_merge_threshold = 0.0003

# ---- collection membership
col_collection_1.objects.link(ob_label_jff_a)
col_collection_1.objects.link(ob_pirate_ship)
col_collection_1.objects.link(ob_sails_001)
col_collection_1.objects.link(ob_ship)
col_collection_1.objects.link(ob_sails)

# ---- scene / render settings (as saved in the file)
scene.frame_start = 1; scene.frame_end = 250; scene.frame_set(1)
scene.render.engine = 'BLENDER_EEVEE_NEXT'
scene.render.resolution_percentage = 50
scene.render.dither_intensity = 0.0
scene.cycles.use_denoising = False
scene.cycles.samples = 128
scene.cycles.sampling_pattern = 'TABULATED_SOBOL'
scene.cycles.use_adaptive_sampling = False
scene.cycles.use_light_tree = False
scene.cycles.blur_glossy = 0.0
scene.cycles.sample_clamp_indirect = 0.0
scene.view_settings.view_transform = 'Standard'
bpy.context.view_layer.update()

# ---- added for rendering (the .blend has no active camera and no usable light): camera, sun
cam_auto = bpy.data.cameras.new('AutoCamera')
cam_auto.lens = 50.0
cam_auto.sensor_width = 36.0
cam_auto.clip_end = 1000.0
ob_auto_camera = bpy.data.objects.new('AutoCamera', cam_auto)
scene.collection.objects.link(ob_auto_camera)
ob_auto_camera.location = (1.28752, -1.27673, 0.934765)
ob_auto_camera.rotation_euler = (1.09748, -7.21219e-08, 0.694738)
scene.camera = ob_auto_camera
light_auto_sun = bpy.data.lights.new('AutoSun', 'SUN')
light_auto_sun.energy = 3.0
light_auto_sun.angle = 0.0523599
ob_auto_sun = bpy.data.objects.new('AutoSun', light_auto_sun)
scene.collection.objects.link(ob_auto_sun)
ob_auto_sun.rotation_euler = (0.872665, 0.174533, 0.523599)
bpy.context.view_layer.update()
